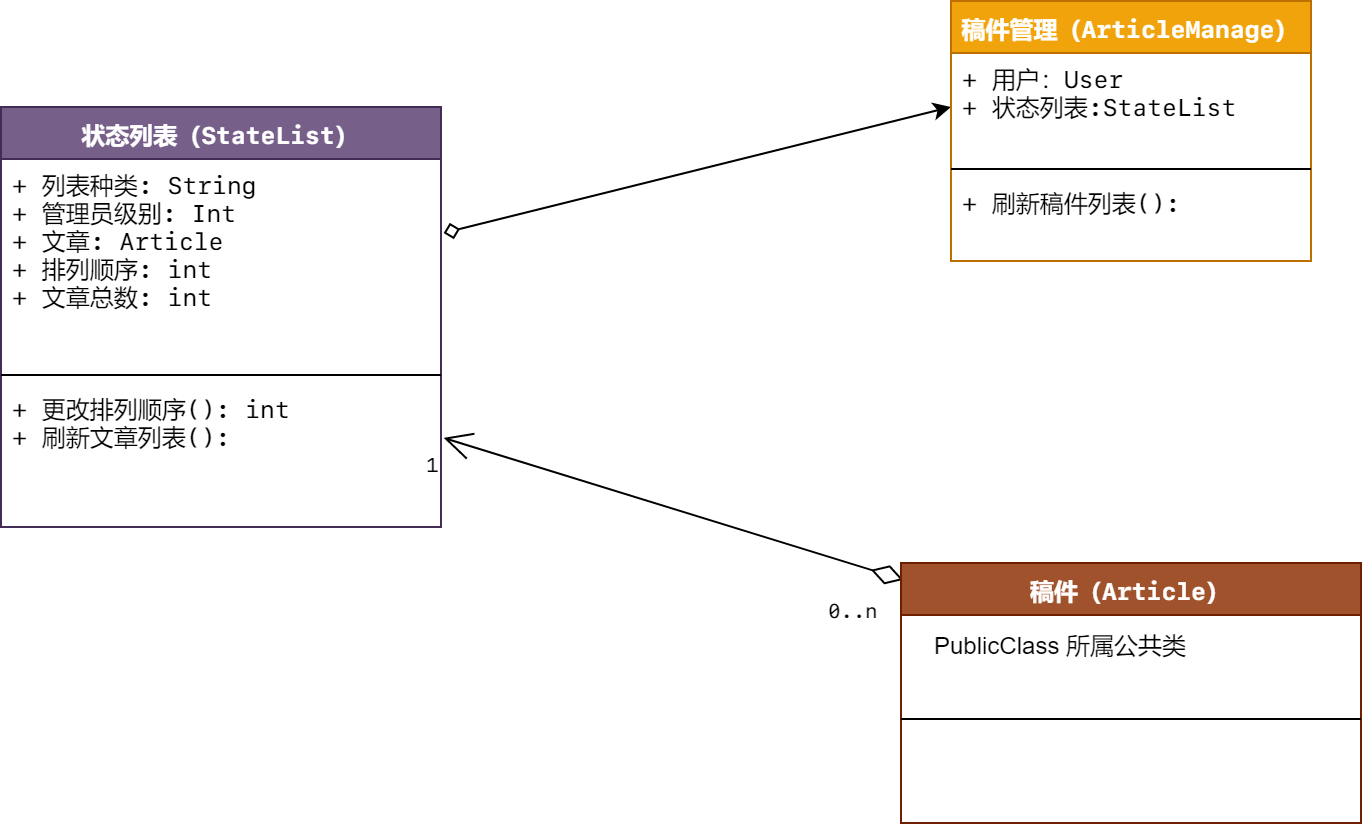

The diagram above was exported from draw.io. Its source (the exported page's mxGraphModel, read from the mxfile embedded in the PNG):
<mxGraphModel dx="1072" dy="792" grid="1" gridSize="10" guides="1" tooltips="1" connect="1" arrows="1" fold="1" page="1" pageScale="1" pageWidth="827" pageHeight="1169" math="0" shadow="0">
  <root>
    <mxCell id="0" />
    <mxCell id="1" parent="0" />
    <mxCell id="a-6YQ_YpRGtNrq0-V8m3-3" style="rounded=0;orthogonalLoop=1;jettySize=auto;html=1;exitX=1.006;exitY=0.356;exitDx=0;exitDy=0;entryX=0;entryY=0.5;entryDx=0;entryDy=0;startArrow=diamond;startFill=0;fontFamily=SF Mono;exitPerimeter=0;" parent="1" source="Ti4ZMPMJqMCMMFEq8_RY-6" target="XWNE7ZhnRTUffGo0EW_y-6" edge="1">
      <mxGeometry relative="1" as="geometry" />
    </mxCell>
    <mxCell id="Ti4ZMPMJqMCMMFEq8_RY-5" value="状态列表（StateList）" style="swimlane;fontStyle=1;align=center;verticalAlign=top;childLayout=stackLayout;horizontal=1;startSize=26;horizontalStack=0;resizeParent=1;resizeParentMax=0;resizeLast=0;collapsible=1;marginBottom=0;fillColor=#76608a;strokeColor=#432D57;fontColor=#ffffff;fontFamily=SF Mono;" parent="1" vertex="1">
      <mxGeometry x="40" y="152" width="220" height="210" as="geometry">
        <mxRectangle x="170" y="300" width="130" height="26" as="alternateBounds" />
      </mxGeometry>
    </mxCell>
    <mxCell id="Ti4ZMPMJqMCMMFEq8_RY-6" value="+ 列表种类: String&#10;+ 管理员级别: Int&#10;+ 文章: Article&#10;+ 排列顺序: int&#10;+ 文章总数: int" style="text;strokeColor=none;fillColor=none;align=left;verticalAlign=top;spacingLeft=4;spacingRight=4;overflow=hidden;rotatable=0;points=[[0,0.5],[1,0.5]];portConstraint=eastwest;spacing=2;imageAspect=1;noLabel=0;fontFamily=SF Mono;" parent="Ti4ZMPMJqMCMMFEq8_RY-5" vertex="1">
      <mxGeometry y="26" width="220" height="104" as="geometry" />
    </mxCell>
    <mxCell id="Ti4ZMPMJqMCMMFEq8_RY-7" value="" style="line;strokeWidth=1;fillColor=none;align=left;verticalAlign=middle;spacingTop=-1;spacingLeft=3;spacingRight=3;rotatable=0;labelPosition=right;points=[];portConstraint=eastwest;fontFamily=SF Mono;" parent="Ti4ZMPMJqMCMMFEq8_RY-5" vertex="1">
      <mxGeometry y="130" width="220" height="8" as="geometry" />
    </mxCell>
    <mxCell id="Ti4ZMPMJqMCMMFEq8_RY-8" value="+ 更改排列顺序(): int&#10;+ 刷新文章列表():&#10;" style="text;strokeColor=none;fillColor=none;align=left;verticalAlign=top;spacingLeft=4;spacingRight=4;overflow=hidden;rotatable=0;points=[[0,0.5],[1,0.5]];portConstraint=eastwest;fontFamily=SF Mono;" parent="Ti4ZMPMJqMCMMFEq8_RY-5" vertex="1">
      <mxGeometry y="138" width="220" height="72" as="geometry" />
    </mxCell>
    <mxCell id="u_Amnj8Bzy8ea6P_zlU7-4" value="" style="endArrow=open;html=1;endSize=12;startArrow=diamondThin;startSize=14;startFill=0;entryX=1.006;entryY=0.381;entryDx=0;entryDy=0;exitX=0.005;exitY=0.355;exitDx=0;exitDy=0;exitPerimeter=0;fontFamily=SF Mono;entryPerimeter=0;" parent="1" target="Ti4ZMPMJqMCMMFEq8_RY-8" edge="1">
      <mxGeometry relative="1" as="geometry">
        <mxPoint x="491.1500000000001" y="388.41999999999996" as="sourcePoint" />
        <mxPoint x="470" y="340" as="targetPoint" />
      </mxGeometry>
    </mxCell>
    <mxCell id="u_Amnj8Bzy8ea6P_zlU7-5" value="0..n" style="resizable=0;html=1;align=left;verticalAlign=top;labelBackgroundColor=#ffffff;fontSize=10;fontFamily=SF Mono;" parent="u_Amnj8Bzy8ea6P_zlU7-4" connectable="0" vertex="1">
      <mxGeometry x="-1" relative="1" as="geometry">
        <mxPoint x="-40" y="2" as="offset" />
      </mxGeometry>
    </mxCell>
    <mxCell id="u_Amnj8Bzy8ea6P_zlU7-6" value="1" style="resizable=0;html=1;align=right;verticalAlign=top;labelBackgroundColor=#ffffff;fontSize=10;fontFamily=SF Mono;" parent="u_Amnj8Bzy8ea6P_zlU7-4" connectable="0" vertex="1">
      <mxGeometry x="1" relative="1" as="geometry" />
    </mxCell>
    <mxCell id="u_Amnj8Bzy8ea6P_zlU7-7" value="稿件（Article）&#10;" style="swimlane;fontStyle=1;align=center;verticalAlign=top;childLayout=stackLayout;horizontal=1;startSize=26;horizontalStack=0;resizeParent=1;resizeParentMax=0;resizeLast=0;collapsible=1;marginBottom=0;fillColor=#a0522d;strokeColor=#6D1F00;fontColor=#ffffff;fontFamily=SF Mono;" parent="1" vertex="1">
      <mxGeometry x="490" y="380" width="230" height="130" as="geometry">
        <mxRectangle x="170" y="300" width="130" height="26" as="alternateBounds" />
      </mxGeometry>
    </mxCell>
    <mxCell id="u_Amnj8Bzy8ea6P_zlU7-9" value="" style="line;strokeWidth=1;fillColor=none;align=left;verticalAlign=middle;spacingTop=-1;spacingLeft=3;spacingRight=3;rotatable=0;labelPosition=right;points=[];portConstraint=eastwest;fontFamily=SF Mono;" parent="u_Amnj8Bzy8ea6P_zlU7-7" vertex="1">
      <mxGeometry y="26" width="230" height="104" as="geometry" />
    </mxCell>
    <mxCell id="XWNE7ZhnRTUffGo0EW_y-5" value="稿件管理（ArticleManage）" style="swimlane;fontStyle=1;align=center;verticalAlign=top;childLayout=stackLayout;horizontal=1;startSize=26;horizontalStack=0;resizeParent=1;resizeParentMax=0;resizeLast=0;collapsible=1;marginBottom=0;fillColor=#f0a30a;strokeColor=#BD7000;fontFamily=SF Mono;fontColor=#ffffff;" parent="1" vertex="1">
      <mxGeometry x="515" y="99" width="180" height="130" as="geometry" />
    </mxCell>
    <mxCell id="XWNE7ZhnRTUffGo0EW_y-6" value="+ 用户：User&#10;+ 状态列表:StateList" style="text;strokeColor=none;fillColor=none;align=left;verticalAlign=top;spacingLeft=4;spacingRight=4;overflow=hidden;rotatable=0;points=[[0,0.5],[1,0.5]];portConstraint=eastwest;fontFamily=SF Mono;" parent="XWNE7ZhnRTUffGo0EW_y-5" vertex="1">
      <mxGeometry y="26" width="180" height="54" as="geometry" />
    </mxCell>
    <mxCell id="XWNE7ZhnRTUffGo0EW_y-7" value="" style="line;strokeWidth=1;fillColor=none;align=left;verticalAlign=middle;spacingTop=-1;spacingLeft=3;spacingRight=3;rotatable=0;labelPosition=right;points=[];portConstraint=eastwest;fontFamily=SF Mono;" parent="XWNE7ZhnRTUffGo0EW_y-5" vertex="1">
      <mxGeometry y="80" width="180" height="8" as="geometry" />
    </mxCell>
    <mxCell id="XWNE7ZhnRTUffGo0EW_y-8" value="+ 刷新稿件列表():" style="text;strokeColor=none;fillColor=none;align=left;verticalAlign=top;spacingLeft=4;spacingRight=4;overflow=hidden;rotatable=0;points=[[0,0.5],[1,0.5]];portConstraint=eastwest;fontFamily=SF Mono;" parent="XWNE7ZhnRTUffGo0EW_y-5" vertex="1">
      <mxGeometry y="88" width="180" height="42" as="geometry" />
    </mxCell>
    <mxCell id="ITQNBupPEQVkdMKOi_8n-3" value="PublicClass 所属公共类" style="text;html=1;resizable=0;points=[];autosize=1;align=left;verticalAlign=top;spacingTop=-4;" parent="1" vertex="1">
      <mxGeometry x="505" y="412" width="140" height="20" as="geometry" />
    </mxCell>
  </root>
</mxGraphModel>